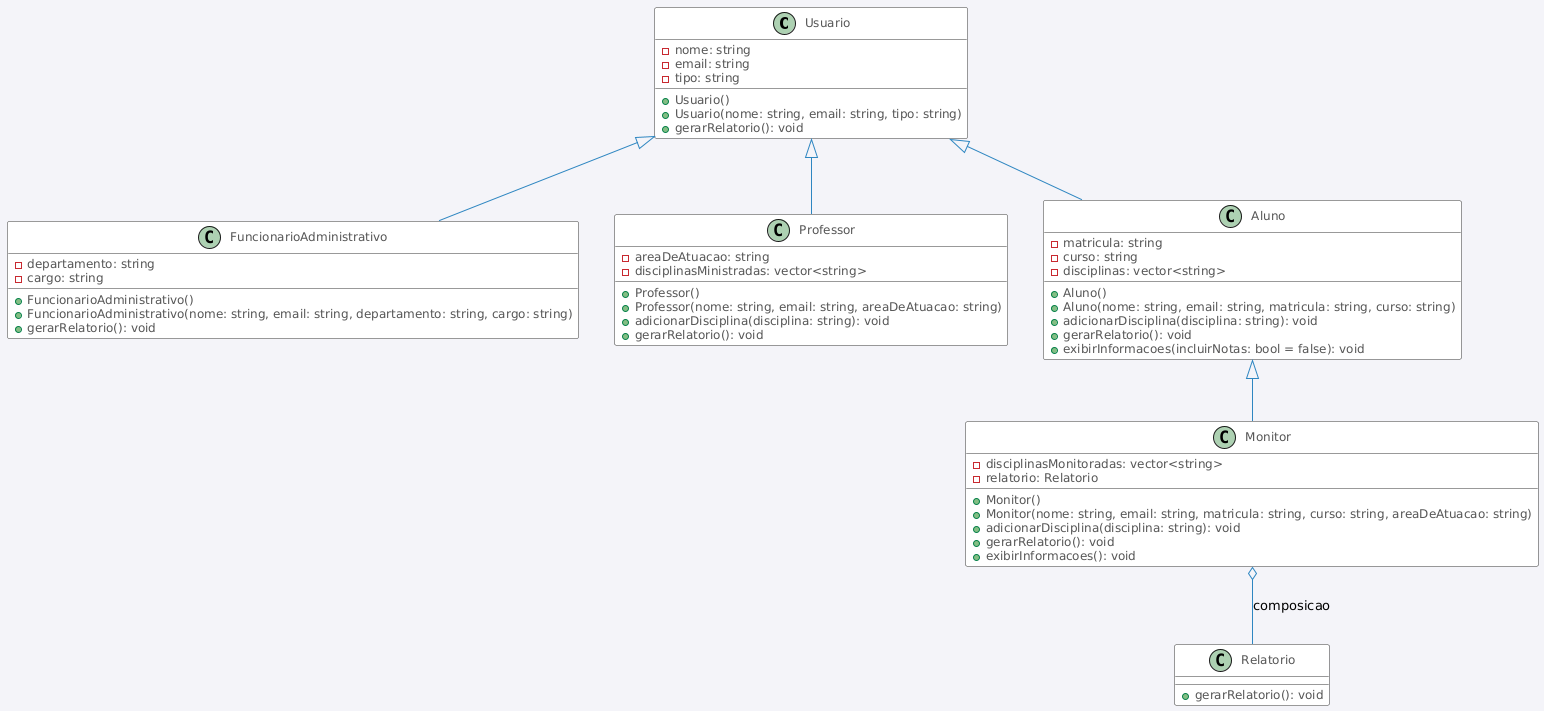

The diagram above was rendered by PlantUML. Its source (embedded in the PNG):
@startuml
' Configuração de estilo
skinparam backgroundColor #F4F4F9
skinparam class {
    BackgroundColor #ffffff
    BorderColor #333333
    FontSize 14
    FontName "Helvetica"
    FontColor #333333
    ArrowColor #2E86C1
    AttributeFontSize 12
    AttributeFontColor #555555
    StereotypeFontSize 12
    StereotypeFontColor #808080
}

' Definindo as classes com cores mais vibrantes
class Usuario {
    - nome: string
    - email: string
    - tipo: string
    + Usuario()
    + Usuario(nome: string, email: string, tipo: string)
    + gerarRelatorio(): void
}

class FuncionarioAdministrativo {
    - departamento: string
    - cargo: string
    + FuncionarioAdministrativo()
    + FuncionarioAdministrativo(nome: string, email: string, departamento: string, cargo: string)
    + gerarRelatorio(): void
}

class Professor {
    - areaDeAtuacao: string
    - disciplinasMinistradas: vector<string>
    + Professor()
    + Professor(nome: string, email: string, areaDeAtuacao: string)
    + adicionarDisciplina(disciplina: string): void
    + gerarRelatorio(): void
}

class Aluno {
    - matricula: string
    - curso: string
    - disciplinas: vector<string>
    + Aluno()
    + Aluno(nome: string, email: string, matricula: string, curso: string)
    + adicionarDisciplina(disciplina: string): void
    + gerarRelatorio(): void
    + exibirInformacoes(incluirNotas: bool = false): void
}

class Monitor {
    - disciplinasMonitoradas: vector<string>
    - relatorio: Relatorio
    + Monitor()
    + Monitor(nome: string, email: string, matricula: string, curso: string, areaDeAtuacao: string)
    + adicionarDisciplina(disciplina: string): void
    + gerarRelatorio(): void
    + exibirInformacoes(): void
}

class Relatorio {
    + gerarRelatorio(): void
}

' Definir as relações de herança
Usuario <|-- Aluno
Usuario <|-- Professor
Usuario <|-- FuncionarioAdministrativo
Aluno <|-- Monitor
Monitor o-- Relatorio : composicao
@enduml